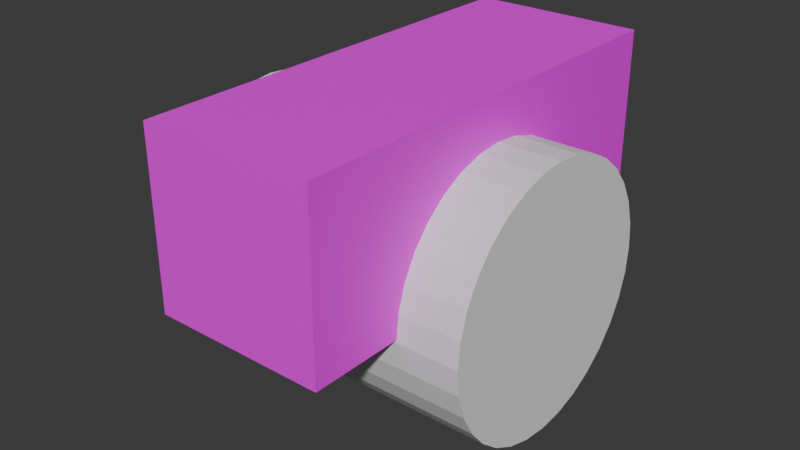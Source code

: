 # Source: woodenarch.blend  (saved by Blender 4.2.66; exported with 4.5.12 LTS)
import bpy
from mathutils import Matrix  # noqa: F401  (used for matrix-valued properties, if any)

bpy.ops.wm.read_factory_settings(use_empty=True)
scene = bpy.context.scene
scene.name = 'Scene'

# ---- collections
col_collection = bpy.data.collections.new('Collection'); scene.collection.children.link(col_collection)

# ---- images (referenced by path relative to the original .blend; pixels are not part of the script)
import os
ASSET_DIR = os.environ.get("B2B_ASSET_DIR", "")  # directory of the original .blend (textures are referenced by path, not embedded)
HERE = os.path.dirname(os.path.abspath(__file__))  # packed textures are extracted next to this script under _unpacked/

def load_image(name, relpath, width, height, colorspace="sRGB"):
    """Load a texture the original file referenced (path relative to the .blend, or extracted next to this script)."""
    p = next((c for c in (os.path.join(HERE, relpath), os.path.join(ASSET_DIR, relpath)) if relpath and os.path.exists(c)), "")
    if p:
        img = bpy.data.images.load(p, check_existing=True)
        img.name = name
    else:  # same state as the original file: an image datablock whose file is absent (Cycles renders it pink)
        img = bpy.data.images.new(name, width, height)
        img.source = "FILE"
        img.filepath = "//" + (relpath or name)
    img.colorspace_settings.name = colorspace
    return img
img_wood_png = load_image('wood.png', 'imgs/wood.png', 1024, 1024, 'sRGB')

# ---- materials (node trees are filled in below, after node groups)
mat_material = bpy.data.materials.new('Material')
mat_material.alpha_threshold = 0.0
mat_material.use_transparent_shadow = False
mat_material.roughness = 0.5
mat_material.line_color = (0.0, 0.0, 0.0, 1.0)

# ---- material node trees
mat_material.use_nodes = True; mat_material.node_tree.nodes.clear()
_N = mat_material.node_tree.nodes; _L = mat_material.node_tree.links
n0 = _N.new('ShaderNodeOutputMaterial'); n0.name = 'Material Output'; n0.location = (300, 300)
n1 = _N.new('ShaderNodeBsdfPrincipled'); n1.name = 'Principled BSDF'; n1.location = (10, 300)
n1.inputs[3].default_value = 1.45
n2 = _N.new('ShaderNodeTexImage'); n2.name = 'Image Texture'; n2.location = (-314, 140)
n2.image = img_wood_png
n2.interpolation = 'Closest'
_L.new(n1.outputs[0], n0.inputs[0])
_L.new(n2.outputs[0], n1.inputs[0])
n0.is_active_output = True

# ---- world
world_world = bpy.data.worlds.new('World'); scene.world = world_world
world_world.use_nodes = True; world_world.node_tree.nodes.clear()
_N = world_world.node_tree.nodes; _L = world_world.node_tree.links
n0 = _N.new('ShaderNodeOutputWorld'); n0.name = 'World Output'; n0.location = (300, 300)
n1 = _N.new('ShaderNodeBackground'); n1.name = 'Background'; n1.location = (10, 300)
n1.inputs[0].default_value = (0.05088, 0.05088, 0.05088, 1.0)
_L.new(n1.outputs[0], n0.inputs[0])
n0.is_active_output = True
world_world.color = (0.05088, 0.05088, 0.05088)
world_world.sun_shadow_jitter_overblur = 0.0

# ---- meshes
me_cube = bpy.data.meshes.new('Cube')
me_cube.from_pydata([(0.03767, 0.1554, 0.03767), (0.03767, 0.1554, -0.03767), (0.03767, -0.03767, 0.03767), (0.03767, -0.03767, -0.03767), (-0.03767, 0.1554, 0.03767), (-0.03767, 0.1554, -0.03767), (-0.03767, -0.03767, 0.03767), (-0.03767, -0.03767, -0.03767), (-0.03767, 0.007265, -0.01697), (-0.03767, 0.02844, 0.008825), (-0.03767, 0.01973, 0.001676), (-0.03767, 0.01258, -0.007035), (-0.03767, 0.06037, 0.01851), (-0.03767, 0.04916, 0.01741), (-0.03767, 0.08237, 0.01414), (-0.03767, 0.07159, 0.01741), (-0.03767, 0.03837, 0.01414), (-0.03767, 0.003994, -0.02776), (-0.03767, 0.003018, -0.03767), (-0.03767, 0.09231, 0.008825), (-0.03767, 0.1135, -0.01697), (-0.03767, 0.1082, -0.007035), (-0.03767, 0.1177, -0.03767), (-0.03767, 0.1168, -0.02776), (-0.03767, 0.101, 0.001676), (0.03767, 0.003018, -0.03767), (0.03767, 0.1177, -0.03767), (0.03767, 0.03837, 0.01414), (0.03767, 0.07159, 0.01741), (0.03767, 0.06037, 0.01851), (0.03767, 0.04916, 0.01741), (0.03767, 0.101, 0.001676), (0.03767, 0.09231, 0.008825), (0.03767, 0.1135, -0.01697), (0.03767, 0.1082, -0.007035), (0.03767, 0.08237, 0.01414), (0.03767, 0.003994, -0.02776), (0.03767, 0.01258, -0.007035), (0.03767, 0.007265, -0.01697), (0.03767, 0.02844, 0.008825), (0.03767, 0.1168, -0.02776), (0.03767, 0.01973, 0.001676)], [], [(0, 4, 6, 2), (3, 2, 6, 7), (36, 25, 18, 17), (7, 6, 4, 5, 22, 23, 20, 21, 24, 19, 14, 15, 12, 13, 16, 9, 10, 11, 8, 17, 18), (3, 7, 18, 25), (36, 17, 8, 38), (22, 5, 1, 26), (8, 11, 37, 38), (26, 1, 0, 2, 3, 25, 36, 38, 37, 41, 39, 27, 30, 29, 28, 35, 32, 31, 34, 33, 40), (5, 4, 0, 1), (10, 41, 37, 11), (10, 9, 39, 41), (9, 16, 27, 39), (13, 30, 27, 16), (13, 12, 29, 30), (12, 15, 28, 29), (14, 35, 28, 15), (14, 19, 32, 35), (19, 24, 31, 32), (21, 34, 31, 24), (21, 20, 33, 34), (23, 40, 33, 20), (23, 22, 26, 40)])
_uv = me_cube.uv_layers.new(name='UVMap')
_uv.uv.foreach_set('vector', [1.001, -1.468, 2.002, -1.468, 2.002, -4.403, 1.001, -4.403, -0.0005113, 1.501, 1.001, 1.501, 1.001, 2.502, -0.0005113, 2.502, 0.02493, -0.7179, 0.02493, -0.8442, 0.9985, -0.8442, 0.9985, -0.7179, -0.0005113, 4.402, 1.001, 4.402, 1.001, 1.467, -0.0005113, 1.467, -0.0005113, 2.039, 0.1312, 2.054, 0.2745, 2.104, 0.4065, 2.185, 0.5223, 2.293, 0.6173, 2.426, 0.6878, 2.577, 0.7313, 2.741, 0.746, 2.911, 0.7313, 3.082, 0.6878, 3.246, 0.6173, 3.397, 0.5223, 3.529, 0.4065, 3.638, 0.2745, 3.719, 0.1312, 3.768, -0.0005113, 3.783, -0.0005113, -4.403, -1.002, -4.403, -1.002, -3.784, -0.0005113, -3.784, 0.02493, -0.7179, 0.9985, -0.7179, 0.9985, -0.5723, 0.02493, -0.5723, -1.002, -2.04, -1.002, -1.468, -0.0005113, -1.468, -0.0005113, -2.04, 0.9985, -0.5723, 0.9985, -0.4295, 0.02493, -0.4295, 0.02493, -0.5723, -0.0005113, -2.04, -0.0005113, -1.468, 1.001, -1.468, 1.001, -4.403, -0.0005113, -4.403, -0.0005113, -3.784, 0.1312, -3.769, 0.2745, -3.72, 0.4065, -3.639, 0.5223, -3.53, 0.6173, -3.398, 0.6878, -3.247, 0.7313, -3.083, 0.746, -2.912, 0.7313, -2.742, 0.6878, -2.578, 0.6173, -2.427, 0.5223, -2.294, 0.4065, -2.186, 0.2745, -2.105, 0.1312, -2.055, -0.0005113, -0.501, 1.001, -0.501, 1.001, 0.5, -0.0005113, 0.5, 0.9985, -0.2949, 0.02493, -0.2949, 0.02493, -0.4295, 0.9985, -0.4295, 0.9985, -0.2949, 0.9985, -0.1739, 0.02493, -0.1739, 0.02493, -0.2949, 0.9985, -0.1739, 0.9985, -0.0709, 0.02493, -0.0709, 0.02493, -0.1739, 1.005, 0.03061, 0.0316, 0.03061, 0.0316, -0.07236, 1.005, -0.07236, 1.005, 0.03061, 1.005, 0.1517, 0.0316, 0.1517, 0.0316, 0.03061, 1.005, 0.1517, 1.005, 0.2862, 0.0316, 0.2862, 0.0316, 0.1517, 1.005, 0.429, 0.0316, 0.429, 0.0316, 0.2862, 1.005, 0.2862, 1.005, 0.429, 1.005, 0.5747, 0.0316, 0.5747, 0.0316, 0.429, 1.005, 0.5747, 1.005, 0.7175, 0.0316, 0.7175, 0.0316, 0.5747, 1.005, 0.852, 0.0316, 0.852, 0.0316, 0.7175, 1.005, 0.7175, 1.005, 0.852, 1.005, 0.9731, 0.0316, 0.9731, 0.0316, 0.852, 1.005, 1.076, 0.0316, 1.076, 0.0316, 0.9731, 1.005, 0.9731, 1.005, 1.076, 1.005, 1.148, 0.0316, 1.148, 0.0316, 1.076])
me_cube.materials.append(mat_material)
me_cube.use_mirror_vertex_groups = False
me_cube.update()
me_circle = bpy.data.meshes.new('Circle')
me_circle.from_pydata([(0.0, 1.0, 0.0), (-0.1951, 0.9808, 0.0), (-0.3827, 0.9239, 0.0), (-0.5556, 0.8315, 0.0), (-0.7071, 0.7071, 0.0), (-0.8315, 0.5556, 0.0), (-0.9239, 0.3827, 0.0), (-0.9808, 0.1951, 0.0), (-1.0, 0.0, 0.0), (-0.9808, -0.1951, 0.0), (-0.9239, -0.3827, 0.0), (-0.8315, -0.5556, 0.0), (-0.7071, -0.7071, 0.0), (-0.5556, -0.8315, 0.0), (-0.3827, -0.9239, 0.0), (-0.1951, -0.9808, 0.0), (0.0, -1.0, 0.0), (0.1951, -0.9808, 0.0), (0.3827, -0.9239, 0.0), (0.5556, -0.8315, 0.0), (0.7071, -0.7071, 0.0), (0.8315, -0.5556, 0.0), (0.9239, -0.3827, 0.0), (0.9808, -0.1951, 0.0), (1.0, 0.0, 0.0), (0.9808, 0.1951, 0.0), (0.9239, 0.3827, 0.0), (0.8315, 0.5556, 0.0), (0.7071, 0.7071, 0.0), (0.5556, 0.8315, 0.0), (0.3827, 0.9239, 0.0), (0.1951, 0.9808, 0.0), (-0.1951, 0.9808, -2.499), (0.0, 1.0, -2.499), (-0.3827, 0.9239, -2.499), (-0.5556, 0.8315, -2.499), (-0.7071, 0.7071, -2.499), (-0.8315, 0.5556, -2.499), (-0.9239, 0.3827, -2.499), (-0.9808, 0.1951, -2.499), (-1.0, 0.0, -2.499), (-0.9808, -0.1951, -2.499), (-0.9239, -0.3827, -2.499), (-0.8315, -0.5556, -2.499), (-0.7071, -0.7071, -2.499), (-0.5556, -0.8315, -2.499), (-0.3827, -0.9239, -2.499), (-0.1951, -0.9808, -2.499), (0.0, -1.0, -2.499), (0.1951, -0.9808, -2.499), (0.3827, -0.9239, -2.499), (0.5556, -0.8315, -2.499), (0.7071, -0.7071, -2.499), (0.8315, -0.5556, -2.499), (0.9239, -0.3827, -2.499), (0.9808, -0.1951, -2.499), (1.0, 0.0, -2.499), (0.9808, 0.1951, -2.499), (0.9239, 0.3827, -2.499), (0.8315, 0.5556, -2.499), (0.7071, 0.7071, -2.499), (0.5556, 0.8315, -2.499), (0.3827, 0.9239, -2.499), (0.1951, 0.9808, -2.499)], [], [(1, 0, 31, 30, 29, 28, 27, 26, 25, 24, 23, 22, 21, 20, 19, 18, 17, 16, 15, 14, 13, 12, 11, 10, 9, 8, 7, 6, 5, 4, 3, 2), (32, 34, 35, 36, 37, 38, 39, 40, 41, 42, 43, 44, 45, 46, 47, 48, 49, 50, 51, 52, 53, 54, 55, 56, 57, 58, 59, 60, 61, 62, 63, 33), (21, 22, 54, 53), (8, 9, 41, 40), (22, 23, 55, 54), (9, 10, 42, 41), (23, 24, 56, 55), (10, 11, 43, 42), (24, 25, 57, 56), (11, 12, 44, 43), (25, 26, 58, 57), (12, 13, 45, 44), (26, 27, 59, 58), (13, 14, 46, 45), (0, 1, 32, 33), (27, 28, 60, 59), (14, 15, 47, 46), (1, 2, 34, 32), (28, 29, 61, 60), (15, 16, 48, 47), (2, 3, 35, 34), (29, 30, 62, 61), (16, 17, 49, 48), (3, 4, 36, 35), (30, 31, 63, 62), (17, 18, 50, 49), (4, 5, 37, 36), (31, 0, 33, 63), (18, 19, 51, 50), (5, 6, 38, 37), (19, 20, 52, 51), (6, 7, 39, 38), (20, 21, 53, 52), (7, 8, 40, 39)])
_uv = me_circle.uv_layers.new(name='UVMap')
_uv.uv.foreach_set('vector', [0.0, 0.0, 0.0, 0.0, 0.0, 0.0, 0.0, 0.0, 0.0, 0.0, 0.0, 0.0, 0.0, 0.0, 0.0, 0.0, 0.0, 0.0, 0.0, 0.0, 0.0, 0.0, 0.0, 0.0, 0.0, 0.0, 0.0, 0.0, 0.0, 0.0, 0.0, 0.0, 0.0, 0.0, 0.0, 0.0, 0.0, 0.0, 0.0, 0.0, 0.0, 0.0, 0.0, 0.0, 0.0, 0.0, 0.0, 0.0, 0.0, 0.0, 0.0, 0.0, 0.0, 0.0, 0.0, 0.0, 0.0, 0.0, 0.0, 0.0, 0.0, 0.0, 0.0, 0.0, 0.0, 0.0, 0.0, 0.0, 0.0, 0.0, 0.0, 0.0, 0.0, 0.0, 0.0, 0.0, 0.0, 0.0, 0.0, 0.0, 0.0, 0.0, 0.0, 0.0, 0.0, 0.0, 0.0, 0.0, 0.0, 0.0, 0.0, 0.0, 0.0, 0.0, 0.0, 0.0, 0.0, 0.0, 0.0, 0.0, 0.0, 0.0, 0.0, 0.0, 0.0, 0.0, 0.0, 0.0, 0.0, 0.0, 0.0, 0.0, 0.0, 0.0, 0.0, 0.0, 0.0, 0.0, 0.0, 0.0, 0.0, 0.0, 0.0, 0.0, 0.0, 0.0, 0.0, 0.0, 0.0, 0.0, 0.0, 0.0, 0.0, 0.0, 0.0, 0.0, 0.0, 0.0, 0.0, 0.0, 0.0, 0.0, 0.0, 0.0, 0.0, 0.0, 0.0, 0.0, 0.0, 0.0, 0.0, 0.0, 0.0, 0.0, 0.0, 0.0, 0.0, 0.0, 0.0, 0.0, 0.0, 0.0, 0.0, 0.0, 0.0, 0.0, 0.0, 0.0, 0.0, 0.0, 0.0, 0.0, 0.0, 0.0, 0.0, 0.0, 0.0, 0.0, 0.0, 0.0, 0.0, 0.0, 0.0, 0.0, 0.0, 0.0, 0.0, 0.0, 0.0, 0.0, 0.0, 0.0, 0.0, 0.0, 0.0, 0.0, 0.0, 0.0, 0.0, 0.0, 0.0, 0.0, 0.0, 0.0, 0.0, 0.0, 0.0, 0.0, 0.0, 0.0, 0.0, 0.0, 0.0, 0.0, 0.0, 0.0, 0.0, 0.0, 0.0, 0.0, 0.0, 0.0, 0.0, 0.0, 0.0, 0.0, 0.0, 0.0, 0.0, 0.0, 0.0, 0.0, 0.0, 0.0, 0.0, 0.0, 0.0, 0.0, 0.0, 0.0, 0.0, 0.0, 0.0, 0.0, 0.0, 0.0, 0.0, 0.0, 0.0, 0.0, 0.0, 0.0, 0.0, 0.0, 0.0, 0.0, 0.0, 0.0, 0.0, 0.0, 0.0, 0.0, 0.0, 0.0, 0.0, 0.0, 0.0, 0.0, 0.0, 0.0, 0.0, 0.0, 0.0, 0.0, 0.0, 0.0, 0.0, 0.0, 0.0, 0.0, 0.0, 0.0, 0.0, 0.0, 0.0, 0.0, 0.0, 0.0, 0.0, 0.0, 0.0, 0.0, 0.0, 0.0, 0.0, 0.0, 0.0, 0.0, 0.0, 0.0, 0.0, 0.0, 0.0, 0.0, 0.0, 0.0, 0.0, 0.0, 0.0, 0.0, 0.0, 0.0, 0.0, 0.0, 0.0, 0.0, 0.0, 0.0, 0.0, 0.0, 0.0, 0.0, 0.0, 0.0, 0.0, 0.0, 0.0, 0.0, 0.0, 0.0, 0.0, 0.0, 0.0, 0.0, 0.0, 0.0, 0.0, 0.0, 0.0, 0.0, 0.0, 0.0, 0.0, 0.0, 0.0, 0.0, 0.0, 0.0, 0.0, 0.0, 0.0, 0.0, 0.0, 0.0, 0.0, 0.0, 0.0, 0.0, 0.0, 0.0, 0.0, 0.0, 0.0, 0.0, 0.0, 0.0, 0.0, 0.0, 0.0, 0.0, 0.0, 0.0, 0.0, 0.0, 0.0, 0.0, 0.0, 0.0, 0.0, 0.0, 0.0, 0.0, 0.0, 0.0])
me_circle.update()

# ---- objects
ob_cube = bpy.data.objects.new('Cube', me_cube)
ob_circle = bpy.data.objects.new('Circle', me_circle)

# ---- transforms, parenting, visibility, modifiers, constraints
ob_cube.location = (0.0, 0.0, 0.0)
ob_cube.lock_rotations_4d = False
ob_cube.empty_display_type = 'ARROWS'
ob_cube.lineart.crease_threshold = 0.0
ob_circle.location = (0.0645, 0.06037, -0.03897)
ob_circle.rotation_euler = (-0.0, 1.571, 0.0)
ob_circle.scale = (0.05748, 0.05748, 0.05748)

# ---- collection membership
col_collection.objects.link(ob_cube)
col_collection.objects.link(ob_circle)

# ---- scene / render settings (as saved in the file)
scene.frame_start = 1; scene.frame_end = 250; scene.frame_set(1)
scene.render.engine = 'BLENDER_EEVEE_NEXT'
bpy.context.view_layer.update()

# ---- added for rendering (the .blend has no active camera and no usable light): camera, sun
cam_auto = bpy.data.cameras.new('AutoCamera')
cam_auto.lens = 50.0
cam_auto.sensor_width = 36.0
cam_auto.clip_end = 1000.0
ob_auto_camera = bpy.data.objects.new('AutoCamera', cam_auto)
scene.collection.objects.link(ob_auto_camera)
ob_auto_camera.location = (0.247555, -0.247017, 0.174523)
ob_auto_camera.rotation_euler = (1.09748, -7.21219e-08, 0.694738)
scene.camera = ob_auto_camera
light_auto_sun = bpy.data.lights.new('AutoSun', 'SUN')
light_auto_sun.energy = 3.0
light_auto_sun.angle = 0.0523599
ob_auto_sun = bpy.data.objects.new('AutoSun', light_auto_sun)
scene.collection.objects.link(ob_auto_sun)
ob_auto_sun.rotation_euler = (0.872665, 0.174533, 0.523599)
bpy.context.view_layer.update()
